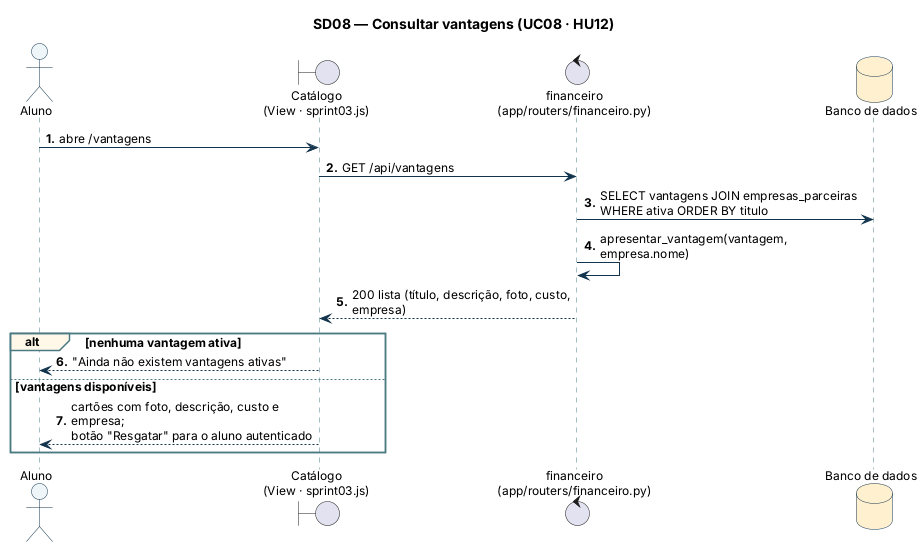

The diagram above was rendered by PlantUML. Its source (embedded in the PNG):
@startuml sd08_consultar_vantagens
!include _estilo.iuml
title SD08 — Consultar vantagens (UC08 · HU12)

actor Aluno
boundary "Catálogo\n(View · sprint03.js)" as UI
control "financeiro\n(app/routers/financeiro.py)" as CF
database "Banco de dados" as BD

Aluno -> UI : abre /vantagens
UI -> CF : GET /api/vantagens
CF -> BD : SELECT vantagens JOIN empresas_parceiras\nWHERE ativa ORDER BY titulo
CF -> CF : apresentar_vantagem(vantagem, empresa.nome)
CF --> UI : 200 lista (título, descrição, foto, custo, empresa)
alt nenhuma vantagem ativa
  UI --> Aluno : "Ainda não existem vantagens ativas"
else vantagens disponíveis
  UI --> Aluno : cartões com foto, descrição, custo e empresa;\nbotão "Resgatar" para o aluno autenticado
end
@enduml